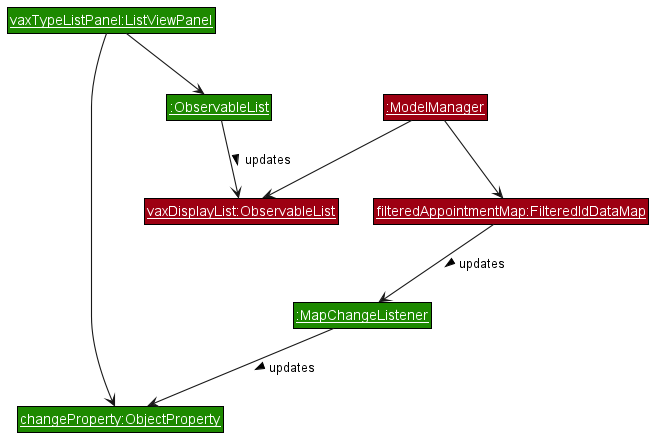

The diagram above was rendered by PlantUML. Its source (embedded in the PNG):
@startuml UiListViewPanelVaxObjectDiagram
!include style.puml

skinparam RoundCorner 0

skinparam arrowThickness 1.1

Class "<u>vaxTypeListPanel:ListViewPanel</u>" as ListViewPanel UI_COLOR

Class "<u>changeProperty:ObjectProperty</u>" as ChangeProperty UI_COLOR
class "<u>:ObservableList</u>" as DisplayList UI_COLOR

Class "<u>:MapChangeListener</u>" as MapChangeListener UI_COLOR
Class "<u>filteredAppointmentMap:FilteredIdDataMap</u>" as FilteredIdDataMap MODEL_COLOR

Class "<u>:ModelManager</u>" as ModelManager MODEL_COLOR
Class "<u>vaxDisplayList:ObservableList</u>" as ModelList MODEL_COLOR

ListViewPanel --> ChangeProperty
ListViewPanel --> DisplayList

MapChangeListener --> ChangeProperty : updates >
FilteredIdDataMap --> MapChangeListener : updates >

ModelManager --> ModelList
ModelManager --> FilteredIdDataMap

DisplayList --> ModelList : updates >

@enduml